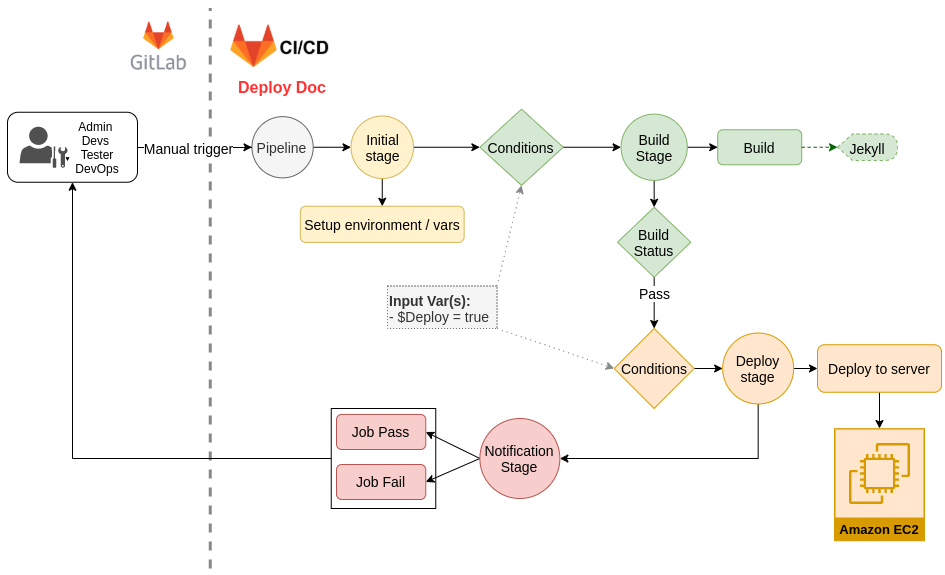

The diagram above was exported from draw.io. Its source (the exported page's mxGraphModel, read from the mxfile embedded in the PNG):
<mxGraphModel dx="1960" dy="1081" grid="1" gridSize="10" guides="1" tooltips="1" connect="1" arrows="1" fold="1" page="1" pageScale="1" pageWidth="850" pageHeight="1100" math="0" shadow="0">
  <root>
    <mxCell id="0" />
    <mxCell id="1" parent="0" />
    <mxCell id="2" value="&lt;font style=&quot;font-size: 14px&quot;&gt;Build&lt;/font&gt;" style="rounded=1;whiteSpace=wrap;html=1;shadow=0;strokeColor=#82b366;strokeWidth=1;fillColor=#d5e8d4;fontSize=8;" vertex="1" parent="1">
      <mxGeometry x="810.2100000000002" y="2421.26" width="84" height="35" as="geometry" />
    </mxCell>
    <mxCell id="3" style="edgeStyle=none;rounded=0;orthogonalLoop=1;jettySize=auto;html=1;exitX=1;exitY=0.5;exitDx=0;exitDy=0;entryX=0;entryY=0.5;entryDx=0;entryDy=0;strokeColor=#000000;strokeWidth=1;fontSize=8;" edge="1" source="5" target="2" parent="1">
      <mxGeometry relative="1" as="geometry" />
    </mxCell>
    <mxCell id="4" style="edgeStyle=none;rounded=0;orthogonalLoop=1;jettySize=auto;html=1;exitX=0.5;exitY=1;exitDx=0;exitDy=0;entryX=0.5;entryY=0;entryDx=0;entryDy=0;strokeColor=#000000;strokeWidth=1;fontSize=8;" edge="1" source="5" target="13" parent="1">
      <mxGeometry relative="1" as="geometry" />
    </mxCell>
    <mxCell id="5" value="&lt;font style=&quot;font-size: 14px&quot;&gt;Build Stage&lt;/font&gt;" style="ellipse;whiteSpace=wrap;html=1;aspect=fixed;shadow=0;strokeColor=#82b366;strokeWidth=1;fillColor=#d5e8d4;fontSize=8;" vertex="1" parent="1">
      <mxGeometry x="713.54" y="2405.63" width="66.25" height="66.25" as="geometry" />
    </mxCell>
    <mxCell id="6" style="rounded=0;orthogonalLoop=1;jettySize=auto;elbow=vertical;html=1;exitX=1;exitY=0.5;exitDx=0;exitDy=0;entryX=0;entryY=0.5;entryDx=0;entryDy=0;strokeColor=#000000;strokeWidth=1;fontSize=8;" edge="1" source="7" target="5" parent="1">
      <mxGeometry relative="1" as="geometry" />
    </mxCell>
    <mxCell id="7" value="&lt;font style=&quot;font-size: 14px&quot;&gt;Conditions&lt;/font&gt;" style="rhombus;whiteSpace=wrap;html=1;shadow=0;strokeColor=#82b366;strokeWidth=1;fillColor=#d5e8d4;fontSize=8;" vertex="1" parent="1">
      <mxGeometry x="572.36" y="2400.63" width="83.36" height="76.24" as="geometry" />
    </mxCell>
    <mxCell id="8" style="rounded=0;orthogonalLoop=1;jettySize=auto;elbow=vertical;html=1;exitX=1;exitY=0;exitDx=0;exitDy=0;entryX=0.5;entryY=1;entryDx=0;entryDy=0;strokeWidth=1;fontSize=8;strokeColor=#878787;dashed=1;dashPattern=1 4;" edge="1" source="32" target="7" parent="1">
      <mxGeometry relative="1" as="geometry">
        <mxPoint x="527.1299999999992" y="2399.5" as="sourcePoint" />
      </mxGeometry>
    </mxCell>
    <mxCell id="9" style="edgeStyle=none;rounded=0;orthogonalLoop=1;jettySize=auto;html=1;exitX=1;exitY=0.5;exitDx=0;exitDy=0;entryX=0;entryY=0.5;entryDx=0;entryDy=0;strokeColor=#000000;strokeWidth=1;fontSize=8;" edge="1" source="10" target="18" parent="1">
      <mxGeometry relative="1" as="geometry" />
    </mxCell>
    <mxCell id="10" value="&lt;font style=&quot;font-size: 14px&quot;&gt;Pipeline&lt;/font&gt;" style="ellipse;whiteSpace=wrap;html=1;aspect=fixed;shadow=0;strokeColor=#666666;strokeWidth=1;fillColor=#f5f5f5;fontSize=8;fontColor=#333333;" vertex="1" parent="1">
      <mxGeometry x="344.46000000000004" y="2408.13" width="61.25" height="61.25" as="geometry" />
    </mxCell>
    <mxCell id="11" value="" style="edgeStyle=none;rounded=0;orthogonalLoop=1;jettySize=auto;html=1;strokeWidth=1;fontSize=8;exitX=0.5;exitY=1;exitDx=0;exitDy=0;" edge="1" source="13" target="27" parent="1">
      <mxGeometry relative="1" as="geometry">
        <mxPoint x="690" y="2570" as="sourcePoint" />
      </mxGeometry>
    </mxCell>
    <mxCell id="12" value="&lt;font style=&quot;font-size: 14px&quot;&gt;Pass&lt;/font&gt;" style="edgeLabel;html=1;align=center;verticalAlign=middle;resizable=0;points=[];fontSize=8;" vertex="1" connectable="0" parent="11">
      <mxGeometry x="-0.488" y="-2" relative="1" as="geometry">
        <mxPoint x="2" y="2.6" as="offset" />
      </mxGeometry>
    </mxCell>
    <mxCell id="13" value="&lt;font style=&quot;font-size: 14px&quot;&gt;Build Status&lt;/font&gt;" style="rhombus;whiteSpace=wrap;html=1;shadow=0;strokeColor=#82b366;strokeWidth=1;fillColor=#d5e8d4;fontSize=8;" vertex="1" parent="1">
      <mxGeometry x="710" y="2498.75" width="73.34" height="70" as="geometry" />
    </mxCell>
    <mxCell id="14" value="&lt;font style=&quot;font-size: 14px&quot;&gt;Jekyll&lt;/font&gt;" style="shape=display;whiteSpace=wrap;html=1;fontSize=12;align=center;verticalAlign=top;fillColor=#d5e8d4;strokeColor=#82b366;dashed=1;" vertex="1" parent="1">
      <mxGeometry x="930" y="2425.5" width="60" height="26.5" as="geometry" />
    </mxCell>
    <mxCell id="15" value="" style="endArrow=classic;html=1;fontSize=12;entryX=0;entryY=0.5;entryDx=0;entryDy=0;entryPerimeter=0;exitX=1;exitY=0.5;exitDx=0;exitDy=0;dashed=1;strokeColor=#006600;" edge="1" source="2" target="14" parent="1">
      <mxGeometry width="50" height="50" relative="1" as="geometry">
        <mxPoint x="1012.33" y="2517.25" as="sourcePoint" />
        <mxPoint x="1042.33" y="2517.25" as="targetPoint" />
      </mxGeometry>
    </mxCell>
    <mxCell id="16" style="edgeStyle=none;rounded=0;orthogonalLoop=1;jettySize=auto;html=1;exitX=1;exitY=0.5;exitDx=0;exitDy=0;entryX=0;entryY=0.5;entryDx=0;entryDy=0;strokeColor=#000000;strokeWidth=1;fontSize=8;" edge="1" source="18" target="7" parent="1">
      <mxGeometry relative="1" as="geometry" />
    </mxCell>
    <mxCell id="17" style="rounded=0;orthogonalLoop=1;jettySize=auto;elbow=vertical;html=1;exitX=0.5;exitY=1;exitDx=0;exitDy=0;entryX=0.5;entryY=0;entryDx=0;entryDy=0;strokeColor=#000000;strokeWidth=1;fontSize=8;" edge="1" source="18" target="19" parent="1">
      <mxGeometry relative="1" as="geometry" />
    </mxCell>
    <mxCell id="18" value="&lt;font style=&quot;font-size: 14px&quot;&gt;Initial&lt;br&gt;stage&lt;/font&gt;" style="ellipse;whiteSpace=wrap;html=1;aspect=fixed;shadow=0;strokeColor=#d6b656;strokeWidth=1;fillColor=#fff2cc;fontSize=8;" vertex="1" parent="1">
      <mxGeometry x="443.5" y="2407.5" width="62.5" height="62.5" as="geometry" />
    </mxCell>
    <mxCell id="19" value="&lt;font&gt;&lt;font style=&quot;font-size: 14px&quot;&gt;Setup environment / vars&lt;/font&gt;&lt;br&gt;&lt;/font&gt;" style="rounded=1;whiteSpace=wrap;html=1;shadow=0;strokeColor=#d6b656;strokeWidth=1;fillColor=#fff2cc;fontSize=8;" vertex="1" parent="1">
      <mxGeometry x="392.84999999999997" y="2497.76" width="163.79" height="36.12" as="geometry" />
    </mxCell>
    <mxCell id="20" value="&lt;b&gt;&lt;font style=&quot;font-size: 16px&quot; color=&quot;#ff3333&quot;&gt;Deploy Doc&lt;/font&gt;&lt;/b&gt;" style="text;html=1;strokeColor=none;fillColor=none;align=center;verticalAlign=middle;whiteSpace=wrap;rounded=0;dashed=1;dashPattern=1 4;fontSize=8;" vertex="1" parent="1">
      <mxGeometry x="280" y="2359" width="190" height="40" as="geometry" />
    </mxCell>
    <mxCell id="21" style="edgeStyle=none;rounded=0;orthogonalLoop=1;jettySize=auto;html=1;exitX=1;exitY=0.5;exitDx=0;exitDy=0;entryX=0;entryY=0.5;entryDx=0;entryDy=0;strokeColor=#000000;strokeWidth=1;fontSize=8;" edge="1" source="23" target="25" parent="1">
      <mxGeometry relative="1" as="geometry" />
    </mxCell>
    <mxCell id="22" style="edgeStyle=elbowEdgeStyle;rounded=0;orthogonalLoop=1;jettySize=auto;html=1;exitX=0.5;exitY=1;exitDx=0;exitDy=0;entryX=1;entryY=0.5;entryDx=0;entryDy=0;strokeColor=#000000;strokeWidth=1;fontSize=8;elbow=vertical;" edge="1" source="23" target="35" parent="1">
      <mxGeometry relative="1" as="geometry">
        <Array as="points">
          <mxPoint x="750" y="2750" />
        </Array>
      </mxGeometry>
    </mxCell>
    <mxCell id="23" value="&lt;font style=&quot;font-size: 14px&quot;&gt;Deploy&lt;br&gt;stage&lt;/font&gt;" style="ellipse;whiteSpace=wrap;html=1;aspect=fixed;shadow=0;strokeColor=#d79b00;strokeWidth=1;fillColor=#ffe6cc;fontSize=8;" vertex="1" parent="1">
      <mxGeometry x="815.17" y="2624.5" width="71" height="71" as="geometry" />
    </mxCell>
    <mxCell id="24" style="edgeStyle=none;rounded=0;orthogonalLoop=1;jettySize=auto;html=1;exitX=0.5;exitY=1;exitDx=0;exitDy=0;strokeColor=#000000;strokeWidth=1;fontSize=8;" edge="1" source="25" target="30" parent="1">
      <mxGeometry relative="1" as="geometry">
        <mxPoint x="1020.33" y="2586.25" as="targetPoint" />
      </mxGeometry>
    </mxCell>
    <mxCell id="25" value="&lt;font style=&quot;font-size: 14px&quot;&gt;Deploy to server&lt;/font&gt;" style="rounded=1;whiteSpace=wrap;html=1;shadow=0;strokeColor=#d79b00;strokeWidth=1;fillColor=#ffe6cc;fontSize=8;" vertex="1" parent="1">
      <mxGeometry x="910" y="2636.25" width="124" height="47.5" as="geometry" />
    </mxCell>
    <mxCell id="26" style="edgeStyle=none;rounded=0;orthogonalLoop=1;jettySize=auto;html=1;exitX=1;exitY=0.5;exitDx=0;exitDy=0;entryX=0;entryY=0.5;entryDx=0;entryDy=0;strokeColor=#000000;strokeWidth=1;fontSize=8;" edge="1" source="27" target="23" parent="1">
      <mxGeometry relative="1" as="geometry" />
    </mxCell>
    <mxCell id="27" value="&lt;font style=&quot;font-size: 14px&quot;&gt;Conditions&lt;/font&gt;" style="rhombus;whiteSpace=wrap;html=1;shadow=0;strokeColor=#d79b00;strokeWidth=1;fillColor=#ffe6cc;fontSize=8;" vertex="1" parent="1">
      <mxGeometry x="706.66" y="2620" width="80" height="80" as="geometry" />
    </mxCell>
    <mxCell id="28" value="" style="group" vertex="1" connectable="0" parent="1">
      <mxGeometry x="927" y="2720" width="90" height="112.25" as="geometry" />
    </mxCell>
    <mxCell id="29" value="" style="rounded=0;whiteSpace=wrap;html=1;fillColor=#ffe6cc;fontSize=10;align=center;strokeColor=#d79b00;" vertex="1" parent="28">
      <mxGeometry y="0.25" width="90" height="112" as="geometry" />
    </mxCell>
    <mxCell id="30" value="&lt;font style=&quot;font-size: 13px&quot;&gt;Amazon EC2&lt;/font&gt;" style="outlineConnect=0;strokeColor=#d79b00;fillColor=#ffe6cc;dashed=0;verticalLabelPosition=middle;verticalAlign=bottom;align=center;html=1;whiteSpace=wrap;fontSize=10;fontStyle=1;spacing=3;shape=mxgraph.aws4.productIcon;prIcon=mxgraph.aws4.ec2;" vertex="1" parent="28">
      <mxGeometry width="90" height="112.25" as="geometry" />
    </mxCell>
    <mxCell id="31" style="edgeStyle=none;rounded=0;orthogonalLoop=1;jettySize=auto;html=1;exitX=1;exitY=1;exitDx=0;exitDy=0;entryX=0;entryY=0.5;entryDx=0;entryDy=0;strokeWidth=1;fontSize=8;strokeColor=#878787;dashed=1;dashPattern=1 4;" edge="1" source="32" target="27" parent="1">
      <mxGeometry relative="1" as="geometry" />
    </mxCell>
    <mxCell id="32" value="&lt;font style=&quot;font-size: 14px&quot;&gt;&lt;b&gt;Input Var(s):&lt;/b&gt;&lt;br&gt;- $Deploy = true&lt;/font&gt;" style="rounded=0;whiteSpace=wrap;html=1;shadow=0;strokeWidth=1;fontSize=8;align=left;verticalAlign=top;fillColor=#f5f5f5;strokeColor=#666666;fontColor=#333333;dashed=1;dashPattern=1 2;" vertex="1" parent="1">
      <mxGeometry x="480" y="2577.5" width="109.56" height="42.5" as="geometry" />
    </mxCell>
    <mxCell id="33" style="edgeStyle=none;rounded=0;orthogonalLoop=1;jettySize=auto;html=1;exitX=0;exitY=0.5;exitDx=0;exitDy=0;entryX=1;entryY=0.5;entryDx=0;entryDy=0;strokeColor=#000000;strokeWidth=1;fontSize=8;" edge="1" source="35" target="50" parent="1">
      <mxGeometry relative="1" as="geometry">
        <mxPoint x="431.03" y="2886.25" as="targetPoint" />
      </mxGeometry>
    </mxCell>
    <mxCell id="34" style="edgeStyle=none;rounded=0;orthogonalLoop=1;jettySize=auto;html=1;exitX=0;exitY=0.5;exitDx=0;exitDy=0;entryX=1;entryY=0.5;entryDx=0;entryDy=0;strokeColor=#000000;strokeWidth=1;fontSize=8;" edge="1" source="35" target="49" parent="1">
      <mxGeometry relative="1" as="geometry">
        <mxPoint x="509.18000000000006" y="2886.25" as="targetPoint" />
      </mxGeometry>
    </mxCell>
    <mxCell id="35" value="&lt;font style=&quot;font-size: 14px&quot;&gt;Notification Stage&lt;/font&gt;" style="ellipse;whiteSpace=wrap;html=1;aspect=fixed;shadow=0;strokeColor=#b85450;strokeWidth=1;fillColor=#f8cecc;fontSize=8;" vertex="1" parent="1">
      <mxGeometry x="572.36" y="2710" width="80" height="80" as="geometry" />
    </mxCell>
    <mxCell id="36" value="" style="endArrow=none;dashed=1;html=1;fontSize=8;fontColor=#000000;strokeWidth=3;strokeColor=#878787;" edge="1" parent="1">
      <mxGeometry width="50" height="50" relative="1" as="geometry">
        <mxPoint x="302.75" y="2860" as="sourcePoint" />
        <mxPoint x="302.75" y="2300" as="targetPoint" />
      </mxGeometry>
    </mxCell>
    <mxCell id="37" value="" style="group" vertex="1" connectable="0" parent="1">
      <mxGeometry x="100" y="2403.75" width="130" height="70" as="geometry" />
    </mxCell>
    <mxCell id="38" value="" style="rounded=1;whiteSpace=wrap;html=1;shadow=0;strokeColor=#000000;strokeWidth=1;fillColor=none;gradientColor=#ffffff;fontSize=8;fontColor=none;" vertex="1" parent="37">
      <mxGeometry width="130" height="70" as="geometry" />
    </mxCell>
    <mxCell id="39" value="" style="pointerEvents=1;shadow=0;dashed=0;html=1;strokeColor=none;fillColor=#505050;labelPosition=center;verticalLabelPosition=bottom;verticalAlign=top;outlineConnect=0;align=center;shape=mxgraph.office.users.administrator;fontSize=9;fontColor=#F50404;" vertex="1" parent="37">
      <mxGeometry x="12" y="14.5" width="48" height="41" as="geometry" />
    </mxCell>
    <mxCell id="40" style="edgeStyle=none;rounded=0;orthogonalLoop=1;jettySize=auto;html=1;exitX=0;exitY=0.25;exitDx=0;exitDy=0;" edge="1" parent="37" source="41" target="39">
      <mxGeometry relative="1" as="geometry" />
    </mxCell>
    <mxCell id="41" value="&lt;font color=&quot;#000000&quot; style=&quot;font-size: 12px;&quot;&gt;Admin &lt;br style=&quot;font-size: 12px;&quot;&gt;Devs &lt;br style=&quot;font-size: 12px;&quot;&gt;Tester&lt;br style=&quot;font-size: 12px;&quot;&gt;DevOps&lt;br style=&quot;font-size: 12px;&quot;&gt;&lt;/font&gt;" style="text;html=1;strokeColor=none;fillColor=none;align=center;verticalAlign=middle;whiteSpace=wrap;rounded=0;shadow=0;fontSize=12;fontColor=#F50404;" vertex="1" parent="37">
      <mxGeometry x="60" y="9.5" width="60" height="51" as="geometry" />
    </mxCell>
    <mxCell id="42" style="edgeStyle=elbowEdgeStyle;rounded=0;orthogonalLoop=1;jettySize=auto;elbow=vertical;html=1;exitX=0;exitY=0.75;exitDx=0;exitDy=0;fontSize=14;" edge="1" parent="37" source="41" target="41">
      <mxGeometry relative="1" as="geometry" />
    </mxCell>
    <mxCell id="43" value="" style="shape=image;verticalLabelPosition=bottom;labelBackgroundColor=#ffffff;verticalAlign=top;aspect=fixed;imageAspect=0;image=data:image/png,(base64 omitted: 13672 chars);" vertex="1" parent="1">
      <mxGeometry x="321.75" y="2315" width="102" height="45" as="geometry" />
    </mxCell>
    <mxCell id="44" value="" style="shape=image;verticalLabelPosition=bottom;labelBackgroundColor=#ffffff;verticalAlign=top;aspect=fixed;imageAspect=0;image=data:image/png,(base64 omitted: 22160 chars);" vertex="1" parent="1">
      <mxGeometry x="212.75" y="2302.5" width="77.22" height="70" as="geometry" />
    </mxCell>
    <mxCell id="45" style="edgeStyle=elbowEdgeStyle;rounded=0;orthogonalLoop=1;jettySize=auto;elbow=vertical;html=1;exitX=1;exitY=0.5;exitDx=0;exitDy=0;entryX=0;entryY=0.5;entryDx=0;entryDy=0;fontSize=14;" edge="1" source="38" target="10" parent="1">
      <mxGeometry relative="1" as="geometry" />
    </mxCell>
    <mxCell id="46" value="Manual trigger" style="edgeLabel;html=1;align=center;verticalAlign=middle;resizable=0;points=[];fontSize=14;" vertex="1" connectable="0" parent="45">
      <mxGeometry x="-0.3375" y="1" relative="1" as="geometry">
        <mxPoint x="12.129999999999999" y="1.07" as="offset" />
      </mxGeometry>
    </mxCell>
    <mxCell id="47" value="" style="group" vertex="1" connectable="0" parent="1">
      <mxGeometry x="423.75" y="2700" width="104.50999999999999" height="100" as="geometry" />
    </mxCell>
    <mxCell id="48" value="" style="rounded=0;whiteSpace=wrap;html=1;fillColor=none;fontSize=9;align=center;" vertex="1" parent="47">
      <mxGeometry width="104.51" height="100" as="geometry" />
    </mxCell>
    <mxCell id="49" value="&lt;font style=&quot;font-size: 14px&quot;&gt;Job Fail&lt;/font&gt;" style="rounded=1;whiteSpace=wrap;html=1;shadow=0;strokeColor=#b85450;strokeWidth=1;fillColor=#f8cecc;fontSize=8;" vertex="1" parent="47">
      <mxGeometry x="5.25" y="56" width="89.26" height="35" as="geometry" />
    </mxCell>
    <mxCell id="50" value="&lt;font style=&quot;font-size: 14px&quot;&gt;Job Pass&lt;/font&gt;" style="rounded=1;whiteSpace=wrap;html=1;shadow=0;strokeColor=#b85450;strokeWidth=1;fillColor=#f8cecc;fontSize=8;" vertex="1" parent="47">
      <mxGeometry x="5.25" y="5.92999999999995" width="89.26" height="35.07" as="geometry" />
    </mxCell>
    <mxCell id="51" style="edgeStyle=elbowEdgeStyle;rounded=0;orthogonalLoop=1;jettySize=auto;elbow=vertical;html=1;exitX=0;exitY=0.5;exitDx=0;exitDy=0;entryX=0.5;entryY=1;entryDx=0;entryDy=0;fontSize=14;" edge="1" source="48" target="38" parent="1">
      <mxGeometry relative="1" as="geometry">
        <Array as="points">
          <mxPoint x="310" y="2750" />
        </Array>
      </mxGeometry>
    </mxCell>
  </root>
</mxGraphModel>